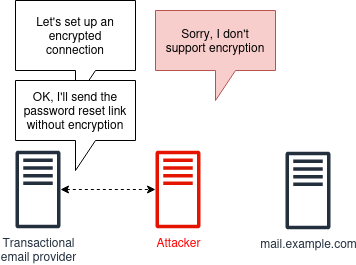

The diagram above was exported from draw.io. Its source (the exported page's mxGraphModel, read from the mxfile embedded in the PNG):
<mxGraphModel dx="1434" dy="778" grid="1" gridSize="10" guides="1" tooltips="1" connect="1" arrows="1" fold="1" page="1" pageScale="1" pageWidth="850" pageHeight="1100" math="0" shadow="0">
  <root>
    <mxCell id="0" />
    <mxCell id="1" parent="0" />
    <mxCell id="o1DrwuTKIrJlHSvJf3sy-2" style="edgeStyle=orthogonalEdgeStyle;rounded=0;orthogonalLoop=1;jettySize=auto;html=1;startArrow=classic;startFill=1;dashed=1;" edge="1" parent="1" source="LgBMxuQ5LwW9qhDialf_-9" target="LgBMxuQ5LwW9qhDialf_-12">
      <mxGeometry relative="1" as="geometry" />
    </mxCell>
    <mxCell id="LgBMxuQ5LwW9qhDialf_-9" value="&lt;div&gt;Transactional&lt;/div&gt;&lt;div&gt;email provider&lt;br&gt;&lt;/div&gt;" style="sketch=0;outlineConnect=0;fontColor=#232F3E;gradientColor=none;fillColor=#232F3D;strokeColor=none;dashed=0;verticalLabelPosition=bottom;verticalAlign=top;align=center;html=1;fontSize=12;fontStyle=0;aspect=fixed;pointerEvents=1;shape=mxgraph.aws4.traditional_server;" parent="1" vertex="1">
      <mxGeometry x="190" y="560" width="45" height="78" as="geometry" />
    </mxCell>
    <mxCell id="LgBMxuQ5LwW9qhDialf_-10" value="mail.example.com" style="sketch=0;outlineConnect=0;fontColor=#232F3E;gradientColor=none;fillColor=#232F3D;strokeColor=none;dashed=0;verticalLabelPosition=bottom;verticalAlign=top;align=center;html=1;fontSize=12;fontStyle=0;aspect=fixed;pointerEvents=1;shape=mxgraph.aws4.traditional_server;" parent="1" vertex="1">
      <mxGeometry x="460" y="561" width="45" height="78" as="geometry" />
    </mxCell>
    <mxCell id="LgBMxuQ5LwW9qhDialf_-11" value="Let's set up an encrypted connection" style="shape=callout;whiteSpace=wrap;html=1;perimeter=calloutPerimeter;spacing=5;" parent="1" vertex="1">
      <mxGeometry x="190" y="410" width="120" height="100" as="geometry" />
    </mxCell>
    <mxCell id="LgBMxuQ5LwW9qhDialf_-12" value="Attacker" style="sketch=0;outlineConnect=0;fillColor=#e51400;strokeColor=#B20000;dashed=0;verticalLabelPosition=bottom;verticalAlign=top;align=center;html=1;fontSize=12;fontStyle=0;aspect=fixed;pointerEvents=1;shape=mxgraph.aws4.traditional_server;fontColor=#FF0000;" parent="1" vertex="1">
      <mxGeometry x="330" y="560" width="45" height="78" as="geometry" />
    </mxCell>
    <mxCell id="LgBMxuQ5LwW9qhDialf_-13" value="Sorry, I don't support encryption" style="shape=callout;whiteSpace=wrap;html=1;perimeter=calloutPerimeter;fillColor=#f8cecc;strokeColor=#b85450;spacing=7;" parent="1" vertex="1">
      <mxGeometry x="330" y="420" width="120" height="90" as="geometry" />
    </mxCell>
    <mxCell id="o1DrwuTKIrJlHSvJf3sy-1" value="&lt;div&gt;OK, I'll send the password reset link&lt;/div&gt;&lt;div&gt;without encryption&lt;br&gt;&lt;/div&gt;" style="shape=callout;whiteSpace=wrap;html=1;perimeter=calloutPerimeter;spacing=5;" vertex="1" parent="1">
      <mxGeometry x="190" y="490" width="120" height="90" as="geometry" />
    </mxCell>
  </root>
</mxGraphModel>